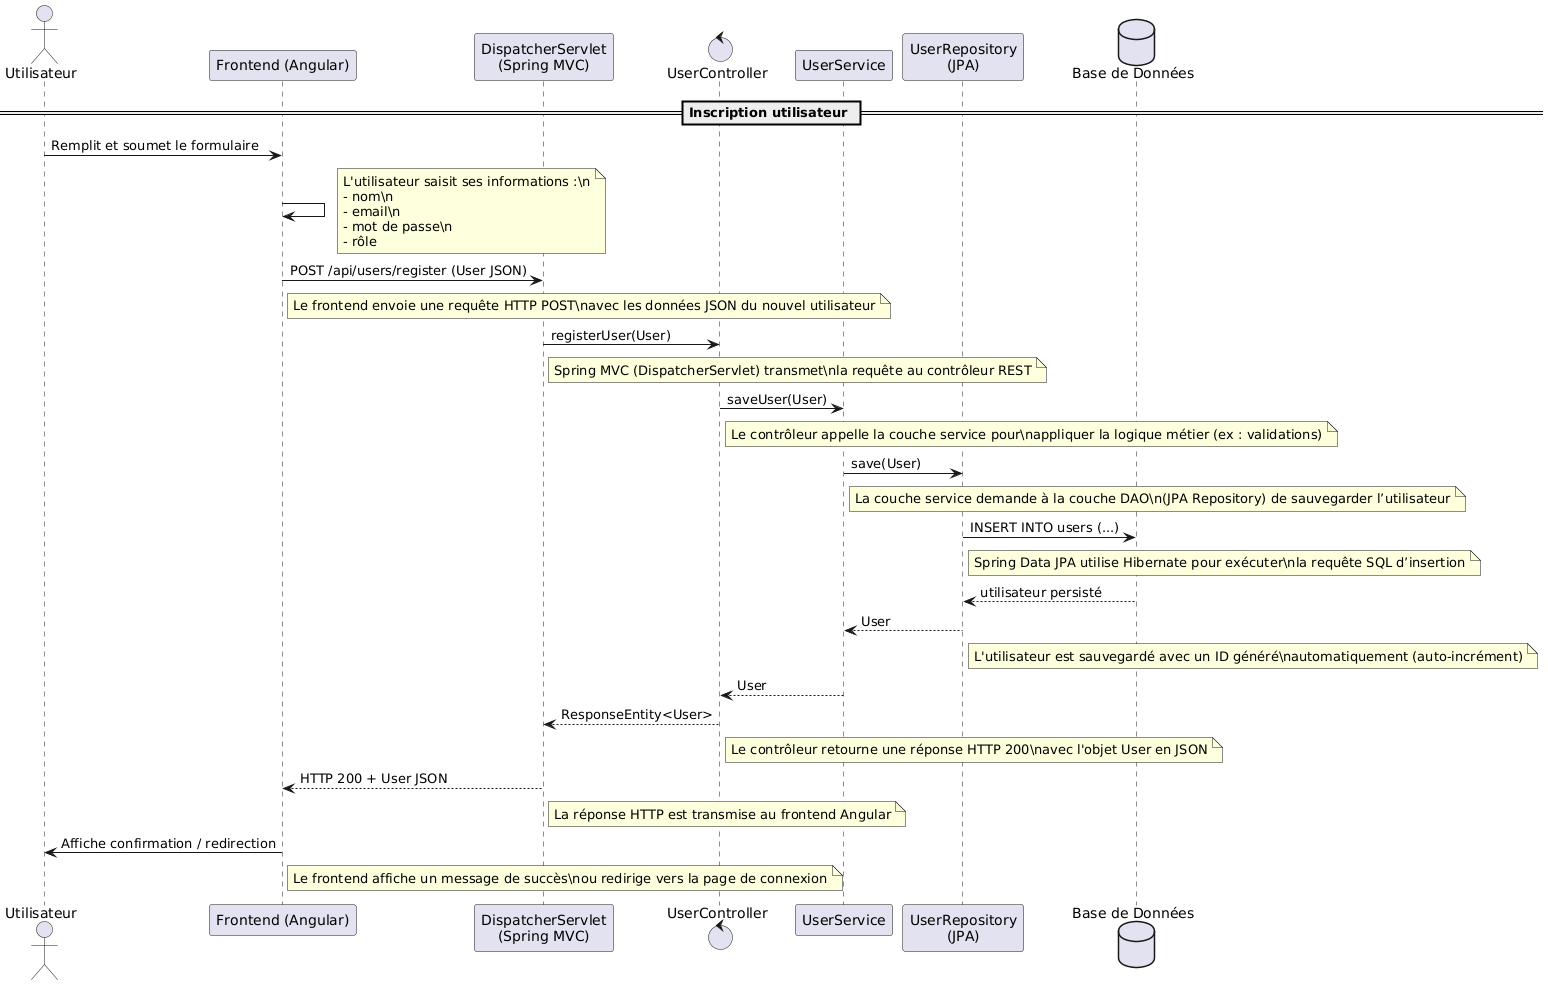

The diagram above was rendered by PlantUML. Its source (embedded in the PNG):
@startuml
actor Utilisateur
participant "Frontend (Angular)" as Angular
participant "DispatcherServlet\n(Spring MVC)" as Dispatcher
control "UserController" as Controller
participant "UserService" as Service
participant "UserRepository\n(JPA)" as Repository
database "Base de Données" as DB

== Inscription utilisateur ==

Utilisateur -> Angular : Remplit et soumet le formulaire
Angular -> Angular : 
note right
L'utilisateur saisit ses informations :\n
- nom\n
- email\n
- mot de passe\n
- rôle
end note

Angular -> Dispatcher : POST /api/users/register (User JSON)
note right of Angular
Le frontend envoie une requête HTTP POST\navec les données JSON du nouvel utilisateur
end note

Dispatcher -> Controller : registerUser(User)
note right of Dispatcher
Spring MVC (DispatcherServlet) transmet\nla requête au contrôleur REST
end note

Controller -> Service : saveUser(User)
note right of Controller
Le contrôleur appelle la couche service pour\nappliquer la logique métier (ex : validations)
end note

Service -> Repository : save(User)
note right of Service
La couche service demande à la couche DAO\n(JPA Repository) de sauvegarder l’utilisateur
end note

Repository -> DB : INSERT INTO users (...)
note right of Repository
Spring Data JPA utilise Hibernate pour exécuter\nla requête SQL d’insertion
end note

DB --> Repository : utilisateur persisté
Repository --> Service : User
note right of Repository
L'utilisateur est sauvegardé avec un ID généré\nautomatiquement (auto-incrément)
end note

Service --> Controller : User
Controller --> Dispatcher : ResponseEntity<User>
note right of Controller
Le contrôleur retourne une réponse HTTP 200\navec l'objet User en JSON
end note

Dispatcher --> Angular : HTTP 200 + User JSON
note right of Dispatcher
La réponse HTTP est transmise au frontend Angular
end note

Angular -> Utilisateur : Affiche confirmation / redirection
note right of Angular
Le frontend affiche un message de succès\nou redirige vers la page de connexion
end note
@enduml